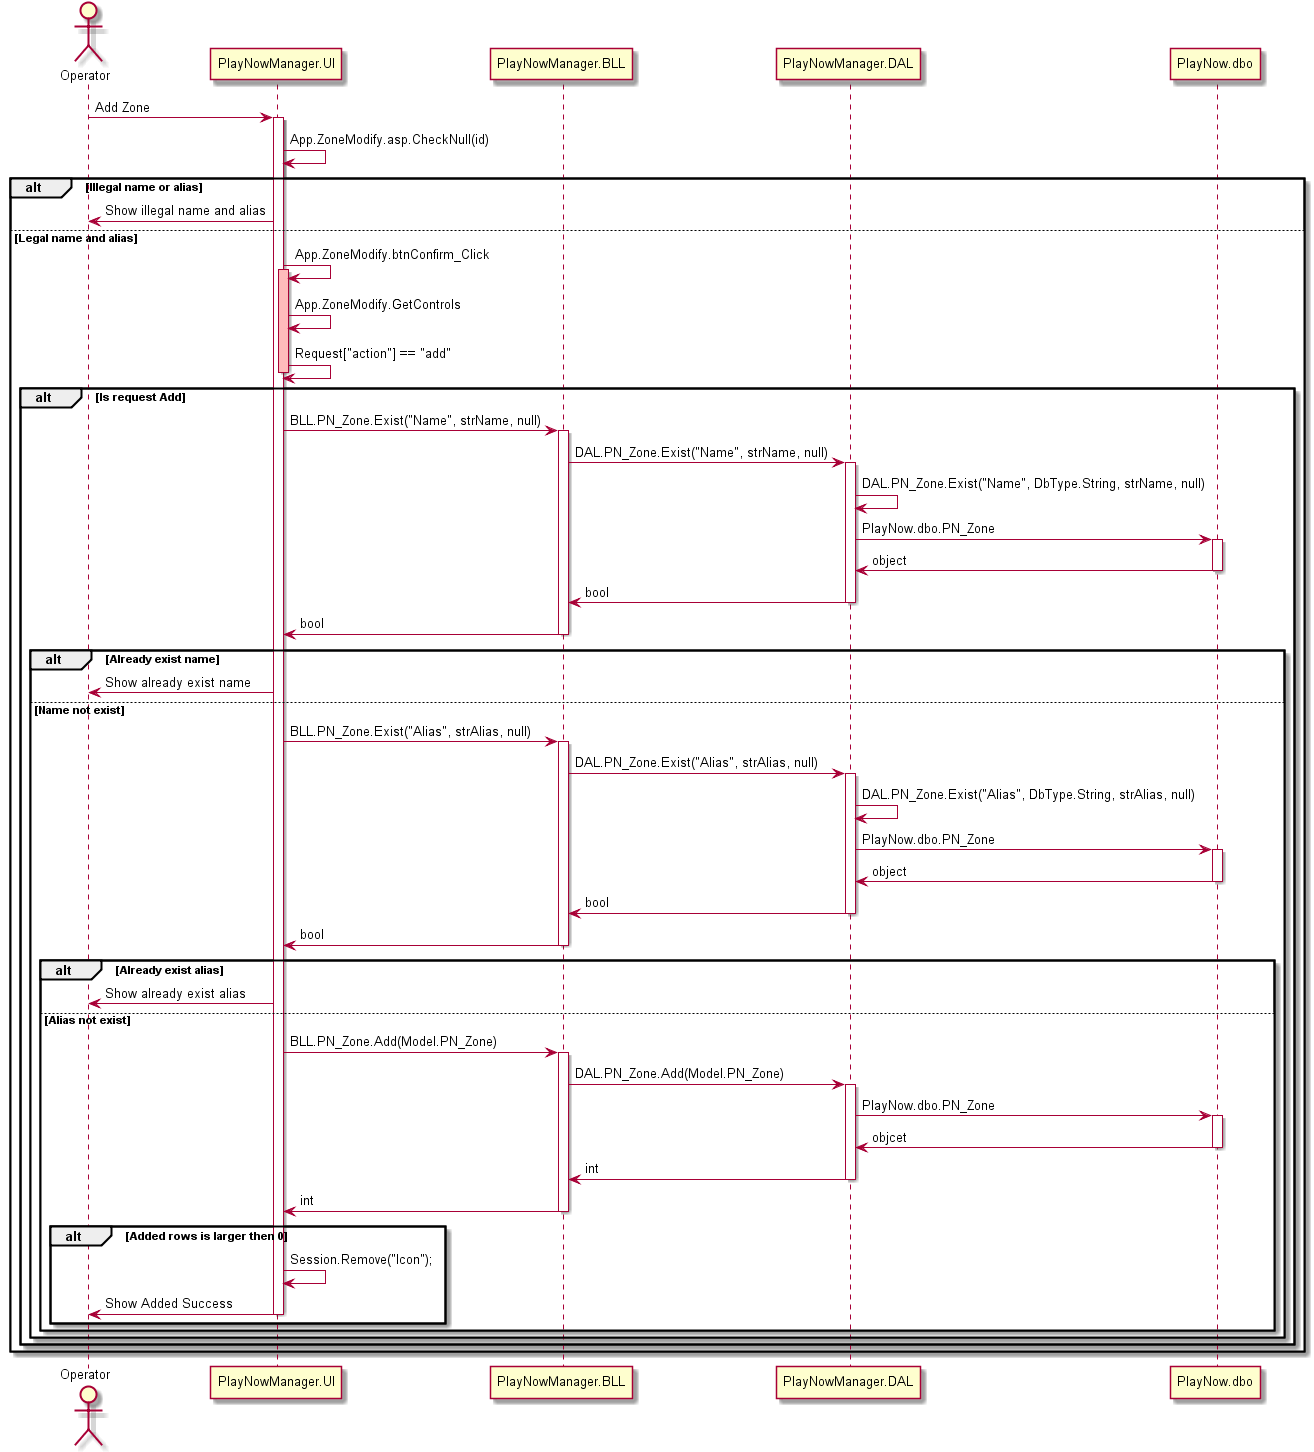

The diagram above was rendered by PlantUML. Its source (embedded in the PNG):
@startuml "multizone_addzone_seq.png"

actor Operator

Operator->PlayNowManager.UI : Add Zone
 activate PlayNowManager.UI 
 PlayNowManager.UI->PlayNowManager.UI : App.ZoneModify.asp.CheckNull(id) 
 ALT Illegal name or alias
    PlayNowManager.UI->Operator : Show illegal name and alias
 else Legal name and alias
    PlayNowManager.UI->PlayNowManager.UI : App.ZoneModify.btnConfirm_Click
    activate PlayNowManager.UI #FFBBBB
    PlayNowManager.UI->PlayNowManager.UI : App.ZoneModify.GetControls
    PlayNowManager.UI->PlayNowManager.UI : Request["action"] == "add"
    deactivate PlayNowManager.UI #FFBBBB
    ALT Is request Add
        PlayNowManager.UI->PlayNowManager.BLL : BLL.PN_Zone.Exist("Name", strName, null)
        activate PlayNowManager.BLL
        PlayNowManager.BLL->PlayNowManager.DAL : DAL.PN_Zone.Exist("Name", strName, null)
        activate PlayNowManager.DAL
        PlayNowManager.DAL->PlayNowManager.DAL : DAL.PN_Zone.Exist("Name", DbType.String, strName, null)
        PlayNowManager.DAL->PlayNow.dbo : PlayNow.dbo.PN_Zone
        activate PlayNow.dbo
        PlayNow.dbo->PlayNowManager.DAL : object
        deactivate PlayNow.dbo
        PlayNowManager.DAL->PlayNowManager.BLL : bool
        deactivate PlayNowManager.DAL
        PlayNowManager.BLL->PlayNowManager.UI : bool 
        deactivate PlayNowManager.BLL
        ALT Already exist name
           PlayNowManager.UI->Operator : Show already exist name
        else Name not exist
           PlayNowManager.UI->PlayNowManager.BLL : BLL.PN_Zone.Exist("Alias", strAlias, null)
           activate PlayNowManager.BLL  
           PlayNowManager.BLL->PlayNowManager.DAL : DAL.PN_Zone.Exist("Alias", strAlias, null)
           activate PlayNowManager.DAL
           PlayNowManager.DAL->PlayNowManager.DAL : DAL.PN_Zone.Exist("Alias", DbType.String, strAlias, null)
           PlayNowManager.DAL->PlayNow.dbo : PlayNow.dbo.PN_Zone
           activate PlayNow.dbo
           PlayNow.dbo->PlayNowManager.DAL : object
           deactivate PlayNow.dbo
           PlayNowManager.DAL->PlayNowManager.BLL : bool
           deactivate PlayNowManager.DAL
           PlayNowManager.BLL->PlayNowManager.UI : bool
           deactivate PlayNowManager.BLL
              ALT Already exist alias
                  PlayNowManager.UI->Operator : Show already exist alias
              else Alias not exist
                  PlayNowManager.UI->PlayNowManager.BLL : BLL.PN_Zone.Add(Model.PN_Zone)
                  activate PlayNowManager.BLL
                  PlayNowManager.BLL->PlayNowManager.DAL : DAL.PN_Zone.Add(Model.PN_Zone)
                  activate PlayNowManager.DAL
                  PlayNowManager.DAL->PlayNow.dbo : PlayNow.dbo.PN_Zone
                  activate PlayNow.dbo
                  PlayNow.dbo->PlayNowManager.DAL : objcet
                  deactivate PlayNow.dbo
                  PlayNowManager.DAL->PlayNowManager.BLL : int
                  deactivate PlayNowManager.DAL
                  PlayNowManager.BLL->PlayNowManager.UI : int
                  deactivate PlayNowManager.BLL
                  ALT Added rows is larger then 0
                      PlayNowManager.UI->PlayNowManager.UI : Session.Remove("Icon");
                      PlayNowManager.UI->Operator : Show Added Success
                  end
              end
        end   
     end
 end
 deactivate PlayNowManager.UI
@enduml